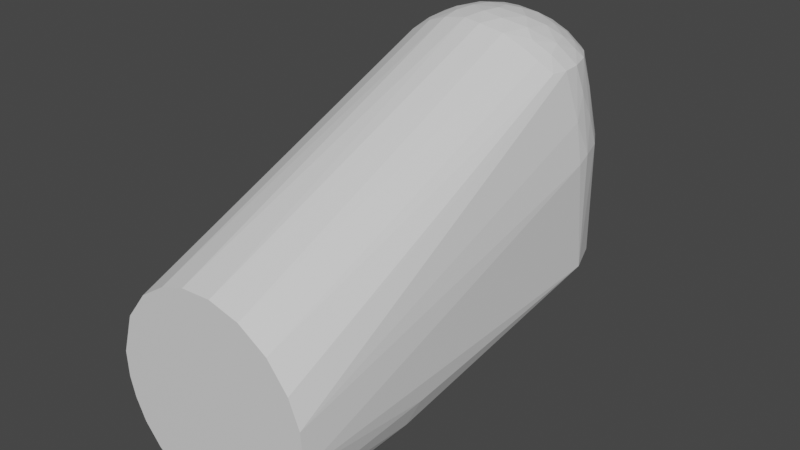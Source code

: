 # Source: link2.blend  (saved by Blender 3.1.7; exported with 4.5.12 LTS)
import bpy
from mathutils import Matrix  # noqa: F401  (used for matrix-valued properties, if any)

bpy.ops.wm.read_factory_settings(use_empty=True)
scene = bpy.context.scene
scene.name = 'Scene'

# ---- materials (node trees are filled in below, after node groups)
mat_defaultmaterial = bpy.data.materials.new('DefaultMaterial')
mat_defaultmaterial.use_transparent_shadow = False

# ---- material node trees
mat_defaultmaterial.use_nodes = True; mat_defaultmaterial.node_tree.nodes.clear()
_N = mat_defaultmaterial.node_tree.nodes; _L = mat_defaultmaterial.node_tree.links
n0 = _N.new('ShaderNodeBsdfPrincipled'); n0.name = 'Principled BSDF'; n0.location = (10, 300)
n0.distribution = 'GGX'
n0.subsurface_method = 'RANDOM_WALK_SKIN'
n0.inputs[3].default_value = 1.45
n0.inputs[27].default_value = (0.0, 0.0, 0.0, 1.0)
n0.inputs[28].default_value = 1.0
n1 = _N.new('ShaderNodeOutputMaterial'); n1.name = 'Material Output'; n1.location = (300, 300)
_L.new(n0.outputs[0], n1.inputs[0])
n1.is_active_output = True

# ---- world
world_world = bpy.data.worlds.new('World'); scene.world = world_world
world_world.use_nodes = True; world_world.node_tree.nodes.clear()
_N = world_world.node_tree.nodes; _L = world_world.node_tree.links
n0 = _N.new('ShaderNodeOutputWorld'); n0.name = 'World Output'; n0.location = (300, 300)
n1 = _N.new('ShaderNodeBackground'); n1.name = 'Background'; n1.location = (10, 300)
n1.inputs[0].default_value = (0.05088, 0.05088, 0.05088, 1.0)
_L.new(n1.outputs[0], n0.inputs[0])
n0.is_active_output = True
world_world.color = (0.05088, 0.05088, 0.05088)
world_world.use_sun_shadow = False
world_world.sun_shadow_jitter_overblur = 0.0

# ---- meshes
me_link2 = bpy.data.meshes.new('link2')
me_link2.from_pydata([(0.05478, 0.008755, 0.000695), (0.05498, 0.001797, 0.06008), (0.05494, -0.194, -0.005), (0.05414, 0.009444, 0.06282), (0.03105, -0.1261, -0.0455), (0.0476, 0.02803, 0.0004897), (0.05024, 0.02267, 0.06324), (0.02121, -0.1266, -0.05081), (0.03995, -0.1245, -0.03793), (0.04841, -0.1233, -0.02653), (-0.05188, -0.194, -0.01839), (-0.05001, -0.1217, -0.02326), (-0.04667, -0.194, -0.02943), (-0.04396, 0.0333, 0.0004897), (-0.03615, 0.04165, 0.06448), (-0.0321, 0.045, 0.0005083), (-0.01524, -0.01719, 0.1251), (-0.02376, -0.194, 0.04971), (-0.01058, -0.194, 0.05415), (-0.02547, -0.0162, 0.1214), (0.0307, -0.01609, 0.1185), (0.02184, -0.194, 0.05069), (0.03695, -0.194, 0.04109), (0.01609, 0.05276, 0.06414), (0.0286, 0.04727, 0.0004997), (0.01356, 0.05344, 0.0004973), (0.02872, 0.04702, 0.06477), (0.003512, -0.1256, -0.05488), (0.01145, -0.1261, -0.05379), (-0.01387, -0.1264, -0.05334), (0.03908, 0.03879, 0.0004974), (-0.04394, -0.0118, 0.1086), (-0.04623, -0.003653, 0.1076), (-0.04874, -0.194, 0.02597), (-0.05483, 0.006423, 0.000592), (-0.05345, -0.1181, -0.01317), (-0.05515, -0.194, 0.005101), (-0.05452, -0.194, -0.008187), (-0.03583, -0.1258, -0.04183), (-0.05118, 0.02056, 0.0004988), (-0.00343, -0.1258, -0.05488), (-0.01791, 0.05212, 0.0005041), (-0.02142, 0.05091, 0.06456), (-0.007769, 0.0545, 0.0645), (-0.00246, 0.05522, 0.0004928), (-0.05123, 0.02037, 0.06275), (0.0534, -0.1187, -0.01352), (0.0007516, -0.007417, 0.1291), (-0.003484, -0.01673, 0.1271), (0.006265, -0.01824, 0.1264), (0.005598, -0.194, 0.0549), (0.03792, -0.01474, 0.1136), (0.04628, -0.003001, 0.1075), (0.04778, -0.194, 0.02748), (0.05343, -0.194, 0.01361), (0.04461, -0.01173, 0.1079), (-0.01005, -0.001108, 0.1287), (-0.006886, 0.007743, 0.1286), (-0.01504, 0.0114, 0.1266), (-0.03666, -0.01521, 0.1146), (0.0446, 0.03225, 0.06399), (0.05179, 0.00163, 0.08157), (0.04945, 0.01737, 0.07902), (0.02829, -0.194, -0.04725), (0.04582, -0.194, -0.03059), (0.03732, -0.194, -0.04057), (-0.05178, 0.002211, 0.08171), (-0.05492, 0.004632, 0.06106), (-0.03743, -0.194, 0.04067), (-0.02768, -0.1262, -0.04767), (-0.04521, 0.03145, 0.06346), (-0.03959, 0.03335, 0.08314), (-0.008551, 0.0509, 0.0846), (-0.01979, 0.04747, 0.08511), (-0.01302, 0.04481, 0.1071), (-0.02522, 0.04487, 0.08474), (-0.03132, 0.04095, 0.08398), (0.003379, 0.05501, 0.06444), (0.05176, -0.194, -0.01909), (0.01905, -0.01723, 0.1239), (-0.01412, -0.009581, 0.1272), (0.02982, -0.008664, 0.1209), (0.02408, -0.004086, 0.1245), (0.003973, 0.0005185, 0.1295), (-0.02089, -0.0004623, 0.1258), (-0.01298, -0.194, -0.05359), (-4.274e-05, -0.194, -0.0551), (0.03649, 0.04113, 0.06552), (-0.04306, -0.1238, -0.03432), (0.009017, 0.01268, 0.1276), (0.002612, 0.008569, 0.1289), (0.01186, -0.008311, 0.1278), (0.01377, 0.02045, 0.1244), (0.01762, 0.004251, 0.1268), (0.02603, 0.009702, 0.1227), (0.04594, 0.006738, 0.1077), (0.0393, -0.005929, 0.1146), (0.03638, 0.003278, 0.1173), (-0.02556, 0.00795, 0.1233), (-0.02369, 0.02153, 0.1204), (-0.0323, 0.01581, 0.1176), (-0.004348, 0.01711, 0.1269), (-0.01442, 0.01993, 0.1243), (0.04861, 0.01015, 0.09332), (-0.04625, 0.006992, 0.1068), (-0.04276, 0.005394, 0.1113), (-0.02675, -0.194, -0.04829), (0.01602, -0.194, -0.05288), (-0.05143, 0.01327, 0.07476), (-0.04653, 0.02305, 0.0822), (-0.03748, 0.02755, 0.1073), (-0.04253, 0.01827, 0.1077), (-0.02667, 0.03248, 0.1124), (-0.03116, 0.0344, 0.1074), (0.00197, 0.0512, 0.08669), (-0.04406, 0.01544, 0.1071), (0.0003099, 0.02352, 0.1248), (0.03311, 0.01372, 0.1177), (-0.03028, 0.002256, 0.1213), (-0.0362, 0.007314, 0.1168), (-0.03135, -0.008962, 0.12), (-0.03812, -0.194, -0.03978), (0.04385, 0.02396, 0.09185), (0.03996, 0.03257, 0.08404), (-0.01788, 0.04261, 0.108), (-0.005822, 0.04306, 0.111), (-0.009527, 0.03762, 0.1153), (-0.01716, 0.03236, 0.1171), (-0.02446, 0.0395, 0.1075), (-0.03876, 0.01662, 0.1122), (-0.03208, 0.02572, 0.1133), (0.01699, 0.02874, 0.1195), (0.003126, 0.03257, 0.12), (-0.002764, 0.04632, 0.1074), (0.01145, 0.05006, 0.08565), (0.04247, 0.01875, 0.1077), (0.03658, 0.0285, 0.1075), (0.03415, 0.02247, 0.1135), (-0.03745, -0.003133, 0.1164), (0.002943, 0.0405, 0.1138), (-0.01179, 0.0287, 0.121), (0.01203, 0.03945, 0.1132), (0.02044, 0.03722, 0.1119), (0.008742, 0.04568, 0.1073), (0.02775, 0.02529, 0.1163), (0.02425, 0.01912, 0.121), (0.0394, 0.01564, 0.112), (0.02, 0.04674, 0.08811), (0.02604, 0.0387, 0.1069), (0.01966, 0.0421, 0.1073), (0.02491, 0.03137, 0.1144), (0.03173, 0.03403, 0.1071)], [], [(0, 1, 2), (0, 3, 1), (4, 5, 0), (5, 6, 0), (4, 7, 5), (8, 0, 9), (10, 11, 12), (13, 14, 15), (16, 17, 18), (19, 17, 16), (20, 21, 22), (23, 24, 25), (24, 23, 26), (27, 24, 28), (27, 25, 24), (15, 29, 13), (7, 30, 5), (28, 30, 7), (28, 24, 30), (6, 3, 0), (4, 0, 8), (31, 32, 33), (34, 11, 35), (36, 34, 37), (38, 34, 39), (15, 40, 29), (41, 40, 15), (15, 42, 41), (43, 41, 42), (43, 44, 41), (45, 39, 34), (2, 46, 0), (47, 48, 49), (48, 50, 49), (48, 18, 50), (51, 20, 22), (52, 53, 54), (52, 55, 53), (51, 22, 55), (56, 57, 58), (17, 19, 59), (27, 44, 25), (6, 5, 60), (1, 3, 61), (3, 6, 62), (7, 4, 63), (8, 64, 65), (9, 64, 8), (65, 4, 8), (32, 66, 36), (66, 67, 36), (35, 10, 37), (31, 68, 59), (35, 11, 10), (37, 34, 35), (67, 34, 36), (69, 38, 39), (14, 70, 71), (40, 41, 44), (40, 44, 27), (72, 42, 73), (72, 73, 74), (75, 42, 14), (14, 76, 75), (42, 15, 14), (77, 25, 44), (77, 23, 25), (78, 46, 2), (0, 46, 9), (79, 50, 21), (79, 49, 50), (80, 48, 47), (81, 82, 79), (20, 79, 21), (55, 22, 53), (54, 2, 1), (1, 61, 54), (83, 56, 47), (56, 80, 47), (32, 36, 33), (84, 56, 58), (68, 17, 59), (85, 40, 86), (52, 54, 61), (30, 60, 5), (60, 30, 87), (30, 24, 87), (31, 33, 68), (34, 38, 88), (13, 70, 14), (43, 77, 44), (78, 9, 46), (89, 90, 83), (48, 16, 18), (91, 47, 49), (48, 80, 16), (92, 93, 94), (79, 20, 81), (95, 96, 52), (95, 97, 96), (98, 99, 100), (80, 56, 84), (101, 102, 58), (89, 93, 92), (84, 58, 98), (40, 27, 86), (61, 95, 52), (61, 103, 95), (4, 65, 63), (64, 9, 78), (104, 32, 105), (66, 32, 104), (29, 69, 13), (69, 39, 13), (78, 106, 85), (65, 64, 78), (78, 18, 17), (22, 21, 78), (78, 21, 50), (78, 50, 18), (78, 37, 106), (37, 78, 17), (17, 68, 37), (78, 107, 63), (78, 54, 53), (78, 53, 22), (78, 85, 86), (78, 63, 65), (86, 107, 78), (78, 2, 54), (108, 109, 45), (70, 39, 45), (39, 70, 13), (109, 71, 70), (110, 109, 111), (109, 70, 45), (106, 69, 29), (75, 73, 42), (110, 112, 113), (42, 72, 43), (114, 43, 72), (115, 108, 104), (67, 108, 45), (67, 45, 34), (101, 90, 116), (47, 91, 83), (93, 89, 83), (93, 82, 94), (94, 97, 117), (79, 82, 91), (96, 51, 55), (83, 57, 56), (83, 90, 57), (118, 98, 100), (119, 118, 100), (57, 101, 58), (116, 89, 92), (90, 89, 116), (116, 102, 101), (84, 120, 80), (27, 107, 86), (107, 27, 28), (40, 85, 29), (88, 11, 34), (38, 121, 88), (6, 122, 62), (87, 123, 60), (3, 62, 103), (103, 61, 3), (63, 107, 7), (107, 28, 7), (115, 104, 105), (104, 108, 66), (37, 121, 106), (37, 12, 121), (37, 10, 12), (37, 33, 36), (37, 68, 33), (121, 38, 106), (109, 108, 115), (74, 73, 124), (125, 74, 124), (126, 125, 124), (112, 127, 124), (112, 124, 128), (110, 111, 129), (130, 110, 129), (99, 127, 112), (112, 130, 99), (112, 110, 130), (110, 71, 109), (43, 114, 77), (67, 66, 108), (124, 127, 126), (131, 132, 92), (125, 133, 74), (134, 77, 114), (134, 23, 77), (133, 114, 72), (135, 136, 137), (94, 82, 97), (91, 49, 79), (20, 51, 96), (96, 81, 20), (100, 130, 129), (102, 99, 58), (105, 32, 138), (119, 100, 129), (57, 90, 101), (125, 126, 139), (139, 126, 132), (140, 116, 132), (116, 140, 102), (120, 59, 19), (88, 121, 12), (88, 12, 11), (26, 87, 24), (120, 138, 59), (38, 69, 106), (76, 128, 75), (73, 75, 128), (73, 128, 124), (113, 128, 76), (76, 14, 71), (126, 127, 140), (93, 91, 82), (93, 83, 91), (141, 131, 142), (141, 132, 131), (143, 139, 141), (134, 114, 143), (144, 145, 117), (117, 137, 144), (94, 117, 145), (92, 94, 145), (135, 137, 146), (52, 96, 55), (96, 97, 81), (81, 97, 82), (111, 109, 115), (105, 138, 119), (98, 58, 99), (99, 140, 127), (140, 132, 126), (19, 80, 120), (19, 16, 80), (147, 148, 26), (123, 122, 60), (6, 60, 122), (59, 138, 31), (138, 32, 31), (106, 29, 85), (128, 113, 112), (71, 113, 76), (71, 110, 113), (139, 133, 125), (133, 72, 74), (149, 143, 141), (149, 141, 142), (149, 148, 147), (135, 122, 136), (150, 142, 131), (123, 136, 122), (150, 137, 136), (105, 111, 115), (140, 99, 102), (119, 138, 118), (120, 118, 138), (118, 120, 84), (98, 118, 84), (116, 92, 132), (62, 135, 103), (122, 135, 62), (133, 139, 143), (114, 133, 143), (135, 95, 103), (144, 137, 150), (131, 92, 145), (151, 136, 123), (95, 135, 146), (146, 137, 117), (105, 129, 111), (129, 105, 119), (100, 99, 130), (141, 139, 132), (87, 148, 151), (87, 26, 148), (23, 147, 26), (151, 150, 136), (149, 142, 148), (147, 23, 134), (143, 149, 147), (131, 144, 150), (131, 145, 144), (151, 123, 87), (97, 95, 146), (97, 146, 117), (142, 150, 148), (150, 151, 148), (147, 134, 143)])
me_link2.polygons.foreach_set('use_smooth', [True] * 300)
_k = set([(0, 1), (0, 2), (0, 3), (0, 4), (0, 5), (0, 6), (0, 8), (0, 9), (0, 46), (1, 2), (1, 3), (1, 54), (1, 61), (2, 46), (2, 54), (2, 78), (3, 6), (3, 61), (3, 62), (3, 103), (4, 5), (4, 7), (4, 8), (4, 63), (4, 65), (5, 6), (5, 7), (5, 30), (5, 60), (6, 60), (6, 62), (6, 122), (7, 28), (7, 30), (7, 63), (7, 107), (8, 9), (8, 64), (8, 65), (9, 46), (9, 64), (9, 78), (10, 11), (10, 12), (10, 35), (10, 37), (11, 12), (11, 34), (11, 35), (11, 88), (12, 88), (12, 121), (13, 14), (13, 15), (13, 29), (13, 39), (13, 69), (13, 70), (14, 15), (14, 42), (14, 70), (14, 71), (14, 75), (14, 76), (15, 29), (15, 40), (15, 41), (15, 42), (16, 17), (16, 18), (16, 19), (16, 48), (16, 80), (17, 18), (17, 19), (17, 68), (18, 48), (18, 50), (19, 59), (19, 80), (19, 120), (20, 21), (20, 22), (20, 51), (20, 79), (20, 81), (20, 96), (21, 22), (21, 50), (21, 79), (22, 51), (22, 53), (22, 55), (23, 24), (23, 25), (23, 26), (23, 77), (23, 134), (23, 147), (24, 25), (24, 26), (24, 27), (24, 28), (24, 30), (24, 87), (25, 27), (25, 44), (25, 77), (26, 87), (26, 147), (26, 148), (27, 28), (27, 40), (27, 44), (27, 86), (28, 30), (28, 107), (29, 40), (29, 69), (29, 85), (29, 106), (30, 60), (30, 87), (31, 32), (31, 33), (31, 59), (31, 68), (31, 138), (32, 33), (32, 36), (32, 66), (32, 104), (32, 105), (32, 138), (33, 36), (33, 68), (34, 35), (34, 36), (34, 37), (34, 38), (34, 39), (34, 45), (34, 67), (34, 88), (35, 37), (36, 37), (36, 66), (36, 67), (38, 39), (38, 69), (38, 88), (38, 106), (38, 121), (39, 45), (39, 69), (39, 70), (40, 41), (40, 44), (40, 85), (40, 86), (41, 42), (41, 43), (41, 44), (42, 43), (42, 72), (42, 73), (42, 75), (43, 44), (43, 72), (43, 77), (43, 114), (44, 77), (45, 67), (45, 70), (45, 108), (45, 109), (46, 78), (47, 48), (47, 49), (47, 56), (47, 80), (47, 83), (47, 91), (48, 49), (48, 50), (48, 80), (49, 50), (49, 79), (49, 91), (50, 79), (51, 55), (51, 96), (52, 53), (52, 54), (52, 55), (52, 61), (52, 95), (52, 96), (53, 54), (53, 55), (54, 61), (55, 96), (56, 57), (56, 58), (56, 80), (56, 83), (56, 84), (57, 58), (57, 83), (57, 90), (57, 101), (58, 84), (58, 98), (58, 99), (58, 101), (58, 102), (59, 68), (59, 120), (59, 138), (60, 87), (60, 122), (60, 123), (61, 95), (61, 103), (62, 103), (62, 122), (62, 135), (63, 65), (63, 107), (64, 65), (64, 78), (66, 67), (66, 104), (66, 108), (67, 108), (69, 106), (70, 71), (70, 109), (71, 109), (71, 110), (71, 113), (72, 73), (72, 74), (72, 114), (72, 133), (73, 74), (73, 75), (73, 124), (74, 124), (74, 125), (74, 133), (75, 76), (75, 128), (76, 113), (76, 128), (77, 114), (77, 134), (79, 81), (79, 82), (79, 91), (80, 84), (80, 120), (81, 82), (81, 96), (81, 97), (82, 91), (82, 93), (82, 94), (82, 97), (83, 89), (83, 90), (83, 91), (83, 93), (84, 98), (84, 118), (84, 120), (85, 86), (85, 106), (86, 107), (87, 123), (87, 148), (87, 151), (88, 121), (89, 90), (89, 92), (89, 93), (89, 116), (90, 101), (90, 116), (91, 93), (92, 93), (92, 94), (92, 116), (92, 131), (92, 132), (92, 145), (93, 94), (94, 97), (94, 117), (94, 145), (95, 97), (95, 103), (95, 135), (95, 146), (96, 97), (97, 117), (97, 146), (98, 99), (98, 100), (98, 118), (99, 100), (99, 102), (99, 112), (99, 127), (99, 130), (99, 140), (100, 118), (100, 119), (100, 129), (100, 130), (101, 102), (101, 116), (102, 140), (103, 135), (104, 105), (104, 108), (104, 115), (105, 111), (105, 115), (105, 119), (105, 129), (105, 138), (106, 121), (108, 115), (109, 110), (109, 111), (109, 115), (110, 111), (110, 112), (110, 113), (110, 129), (110, 130), (111, 115), (111, 129), (112, 113), (112, 127), (112, 128), (112, 130), (113, 128), (114, 133), (114, 134), (114, 143), (116, 132), (116, 140), (117, 137), (117, 145), (117, 146), (118, 119), (118, 120), (118, 138), (119, 129), (119, 138), (120, 138), (122, 123), (122, 135), (122, 136), (123, 136), (123, 151), (124, 125), (124, 126), (124, 127), (124, 128), (125, 126), (125, 133), (125, 139), (126, 127), (126, 132), (126, 139), (126, 140), (127, 140), (129, 130), (131, 132), (131, 141), (131, 142), (131, 144), (131, 145), (131, 150), (132, 139), (132, 140), (132, 141), (133, 139), (133, 143), (134, 143), (134, 147), (135, 136), (135, 137), (135, 146), (136, 137), (136, 150), (136, 151), (137, 144), (137, 146), (137, 150), (139, 141), (139, 143), (141, 142), (141, 143), (141, 149), (142, 148), (142, 149), (142, 150), (143, 149), (144, 145), (144, 150), (147, 148), (147, 149), (148, 149), (148, 150), (148, 151), (150, 151)])
me_link2.attributes.new('sharp_edge', 'BOOLEAN', 'EDGE').data.foreach_set('value', [ (min(e.vertices), max(e.vertices)) in _k for e in me_link2.edges])
me_link2.materials.append(mat_defaultmaterial)
me_link2.use_remesh_fix_poles = True
me_link2.use_remesh_preserve_attributes = False
me_link2.update()
me_link2.normals_split_custom_set([tuple(v) for v in zip(*[iter([1.0, 0.000863, -0.003351, 1.0, 0.000863, -0.003351, 1.0, 0.000863, -0.003351, 0.9942, 0.1072, 0.00913, 0.9942, 0.1072, 0.00913, 0.9942, 0.1072, 0.00913, 0.5318, 0.1892, -0.8255, 0.5318, 0.1892, -0.8255, 0.5318, 0.1892, -0.8255, 0.9371, 0.3489, -0.00967, 0.9371, 0.3489, -0.00967, 0.9371, 0.3489, -0.00967, 0.4557, 0.2092, -0.8652, 0.4557, 0.2092, -0.8652, 0.4557, 0.2092, -0.8652, 0.7953, 0.08544, -0.6002, 0.7953, 0.08544, -0.6002, 0.7953, 0.08544, -0.6002, -0.9041, -0.005385, -0.4273, -0.9041, -0.005385, -0.4273, -0.9041, -0.005385, -0.4273, -0.7023, 0.7118, -0.007176, -0.7023, 0.7118, -0.007176, -0.7023, 0.7118, -0.007176, -0.2973, -0.3622, 0.8834, -0.2973, -0.3622, 0.8834, -0.2973, -0.3622, 0.8834, -0.3443, -0.3541, 0.8695, -0.3443, -0.3541, 0.8695, -0.3443, -0.3541, 0.8695, 0.5062, -0.3291, 0.7972, 0.5062, -0.3291, 0.7972, 0.5062, -0.3291, 0.7972, 0.3796, 0.9251, -0.005194, 0.3796, 0.9251, -0.005194, 0.3796, 0.9251, -0.005194, 0.4138, 0.9104, 0.002781, 0.4138, 0.9104, 0.002781, 0.4138, 0.9104, 0.002781, 0.1502, 0.2818, -0.9476, 0.1502, 0.2818, -0.9476, 0.1502, 0.2818, -0.9476, 0.1181, 0.2874, -0.9505, 0.1181, 0.2874, -0.9505, 0.1181, 0.2874, -0.9505, -0.2593, 0.2643, -0.929, -0.2593, 0.2643, -0.929, -0.2593, 0.2643, -0.929, 0.3147, 0.2501, -0.9157, 0.3147, 0.2501, -0.9157, 0.3147, 0.2501, -0.9157, 0.2933, 0.2542, -0.9216, 0.2933, 0.2542, -0.9216, 0.2933, 0.2542, -0.9216, 0.2198, 0.2716, -0.937, 0.2198, 0.2716, -0.937, 0.2198, 0.2716, -0.937, 0.9594, 0.282, 0.00683, 0.9594, 0.282, 0.00683, 0.9594, 0.282, 0.00683, 0.6249, 0.1524, -0.7657, 0.6249, 0.1524, -0.7657, 0.6249, 0.1524, -0.7657, -0.8668, -0.1869, 0.4623, -0.8668, -0.1869, 0.4623, -0.8668, -0.1869, 0.4623, -0.9436, 0.02599, -0.3301, -0.9436, 0.02599, -0.3301, -0.9436, 0.02599, -0.3301, -0.9989, 0.0005466, -0.04758, -0.9989, 0.0005466, -0.04758, -0.9989, 0.0005466, -0.04758, -0.6239, 0.156, -0.7657, -0.6239, 0.156, -0.7657, -0.6239, 0.156, -0.7657, -0.1569, 0.2808, -0.9469, -0.1569, 0.2808, -0.9469, -0.1569, 0.2808, -0.9469, -0.1427, 0.2836, -0.9483, -0.1427, 0.2836, -0.9483, -0.1427, 0.2836, -0.9483, -0.4487, 0.8936, -0.00756, -0.4487, 0.8936, -0.00756, -0.4487, 0.8936, -0.00756, -0.255, 0.9669, 0.004434, -0.255, 0.9669, 0.004434, -0.255, 0.9669, 0.004434, -0.1965, 0.9805, -0.005342, -0.1965, 0.9805, -0.005342, -0.1965, 0.9805, -0.005342, -0.9683, 0.25, 9.24e-06, -0.9683, 0.25, 9.24e-06, -0.9683, 0.25, 9.24e-06, 0.9905, 0.004617, -0.1373, 0.9905, 0.004617, -0.1373, 0.9905, 0.004617, -0.1373, 0.03694, -0.2234, 0.974, 0.03694, -0.2234, 0.974, 0.03694, -0.2234, 0.974, 0.009695, -0.3767, 0.9263, 0.009695, -0.3767, 0.9263, 0.009695, -0.3767, 0.9263, -0.04309, -0.3787, 0.9245, -0.04309, -0.3787, 0.9245, -0.04309, -0.3787, 0.9245, 0.5718, -0.3103, 0.7594, 0.5718, -0.3103, 0.7594, 0.5718, -0.3103, 0.7594, 0.9156, -0.1492, 0.3733, 0.9156, -0.1492, 0.3733, 0.9156, -0.1492, 0.3733, 0.9066, -0.157, 0.3917, 0.9066, -0.157, 0.3917, 0.9066, -0.157, 0.3917, 0.695, -0.2729, 0.6653, 0.695, -0.2729, 0.6653, 0.695, -0.2729, 0.6653, -0.204, 0.08559, 0.9752, -0.204, 0.08559, 0.9752, -0.204, 0.08559, 0.9752, -0.5153, -0.3251, 0.7929, -0.5128, -0.3254, 0.7945, -0.5195, -0.3245, 0.7905, 0.03282, 0.2937, -0.9553, 0.03282, 0.2937, -0.9553, 0.03282, 0.2937, -0.9553, 0.8615, 0.5076, 0.007072, 0.8615, 0.5076, 0.007072, 0.8615, 0.5076, 0.007072, 0.9874, 0.05683, 0.1474, 0.9874, 0.05683, 0.1474, 0.9874, 0.05683, 0.1474, 0.951, 0.2753, 0.1406, 0.951, 0.2753, 0.1406, 0.951, 0.2753, 0.1406, 0.4744, 0.003402, -0.8803, 0.4744, 0.003402, -0.8803, 0.4744, 0.003402, -0.8803, 0.7618, -0.004047, -0.6478, 0.7618, -0.004047, -0.6478, 0.7618, -0.004047, -0.6478, 0.8024, 0.004773, -0.5968, 0.8024, 0.004773, -0.5968, 0.8024, 0.004773, -0.5968, 0.6479, 0.004589, -0.7617, 0.6479, 0.004589, -0.7617, 0.6479, 0.004589, -0.7617, -0.9787, -0.05977, 0.1962, -0.9787, -0.05977, 0.1962, -0.9787, -0.05977, 0.1962, -0.9886, -0.03979, 0.1454, -0.9886, -0.03979, 0.1454, -0.9886, -0.03979, 0.1454, -0.9682, -0.002713, -0.2501, -0.9682, -0.002713, -0.2501, -0.9682, -0.002713, -0.2501, -0.6846, -0.2761, 0.6746, -0.6846, -0.2761, 0.6746, -0.6846, -0.2761, 0.6746, -0.9465, 0.002741, -0.3228, -0.9465, 0.002741, -0.3228, -0.9465, 0.002741, -0.3228, -0.9899, 0.004693, -0.1419, -0.9899, 0.004693, -0.1419, -0.9899, 0.004693, -0.1419, -1.0, 0.001588, -0.001393, -1.0, 0.001588, -0.001393, -1.0, 0.001588, -0.001393, -0.5675, 0.1733, -0.8049, -0.5675, 0.1733, -0.8049, -0.5675, 0.1733, -0.8049, -0.7465, 0.6482, 0.1506, -0.7465, 0.6482, 0.1506, -0.7465, 0.6482, 0.1506, -0.05928, 0.2923, -0.9545, -0.05928, 0.2923, -0.9545, -0.05928, 0.2923, -0.9545, -0.008357, 0.2926, -0.9562, -0.008357, 0.2926, -0.9562, -0.008357, 0.2926, -0.9562, -0.28, 0.943, 0.18, -0.28, 0.943, 0.18, -0.28, 0.943, 0.18, -0.2781, 0.9396, 0.1996, -0.2781, 0.9396, 0.1996, -0.2781, 0.9396, 0.1996, -0.5265, 0.8366, 0.1512, -0.5265, 0.8366, 0.1512, -0.5265, 0.8366, 0.1512, -0.547, 0.8207, 0.1648, -0.547, 0.8207, 0.1648, -0.547, 0.8207, 0.1648, -0.532, 0.8466, 0.01067, -0.532, 0.8466, 0.01067, -0.532, 0.8466, 0.01067, 0.1102, 0.9939, -0.006763, 0.1102, 0.9939, -0.006763, 0.1102, 0.9939, -0.006763, 0.1739, 0.9847, 0.003621, 0.1739, 0.9847, 0.003621, 0.1739, 0.9847, 0.003621, 0.9755, -0.005043, -0.2199, 0.9755, -0.005043, -0.2199, 0.9755, -0.005043, -0.2199, 0.9295, 0.03095, -0.3674, 0.9295, 0.03095, -0.3674, 0.9295, 0.03095, -0.3674, 0.2336, -0.3687, 0.8997, 0.2336, -0.3687, 0.8997, 0.2336, -0.3687, 0.8997, 0.2082, -0.3691, 0.9057, 0.2082, -0.3691, 0.9057, 0.2082, -0.3691, 0.9057, -0.1023, -0.1617, 0.9815, -0.1023, -0.1617, 0.9815, -0.1023, -0.1617, 0.9815, 0.3997, -0.1967, 0.8953, 0.3997, -0.1967, 0.8953, 0.3997, -0.1967, 0.8953, 0.4202, -0.3414, 0.8408, 0.4202, -0.3414, 0.8408, 0.4202, -0.3414, 0.8408, 0.7573, -0.2525, 0.6023, 0.7573, -0.2525, 0.6023, 0.7573, -0.2525, 0.6023, 0.9964, -0.02702, 0.08053, 0.9964, -0.02702, 0.08053, 0.9964, -0.02702, 0.08053, 0.9883, -0.04267, 0.1468, 0.9883, -0.04267, 0.1468, 0.9883, -0.04267, 0.1468, -0.0512, -0.03129, 0.9982, -0.0512, -0.03129, 0.9982, -0.0512, -0.03129, 0.9982, -0.1077, -0.1286, 0.9858, -0.1077, -0.1286, 0.9858, -0.1077, -0.1286, 0.9858, -0.9498, -0.1127, 0.2919, -0.9498, -0.1127, 0.2919, -0.9498, -0.1127, 0.2919, -0.2543, 0.06375, 0.965, -0.2543, 0.06375, 0.965, -0.2543, 0.06375, 0.965, -0.5221, -0.3241, 0.7889, -0.5153, -0.3251, 0.7929, -0.5195, -0.3245, 0.7905, -0.1158, -0.00254, -0.9933, -0.1158, -0.00254, -0.9933, -0.1158, -0.00254, -0.9933, 0.9785, -0.06023, 0.1971, 0.9785, -0.06023, 0.1971, 0.9785, -0.06023, 0.1971, 0.7837, 0.6212, -0.004145, 0.7837, 0.6212, -0.004145, 0.7837, 0.6212, -0.004145, 0.7392, 0.6735, 0.005119, 0.7392, 0.6735, 0.005119, 0.7392, 0.6735, 0.005119, 0.6294, 0.7771, -0.002987, 0.6294, 0.7771, -0.002987, 0.6294, 0.7771, -0.002987, -0.7678, -0.2478, 0.5908, -0.7678, -0.2478, 0.5908, -0.7678, -0.2478, 0.5908, -0.6978, 0.126, -0.7051, -0.6978, 0.126, -0.7051, -0.6978, 0.126, -0.7051, -0.7478, 0.664, 0.004624, -0.7478, 0.664, 0.004624, -0.7478, 0.664, 0.004624, -0.04504, 0.999, 0.007426, -0.04504, 0.999, 0.007426, -0.04504, 0.999, 0.007426, 0.9329, 0.006257, -0.3601, 0.9329, 0.006257, -0.3601, 0.9329, 0.006257, -0.3601, 0.1392, 0.09845, 0.9854, 0.1392, 0.09845, 0.9854, 0.1392, 0.09845, 0.9854, -0.1427, -0.3718, 0.9173, -0.1427, -0.3718, 0.9173, -0.1427, -0.3718, 0.9173, 0.09722, -0.1933, 0.9763, 0.09722, -0.1933, 0.9763, 0.09722, -0.1933, 0.9763, -0.1549, -0.2398, 0.9584, -0.1549, -0.2398, 0.9584, -0.1549, -0.2398, 0.9584, 0.3102, 0.2126, 0.9266, 0.3102, 0.2126, 0.9266, 0.3102, 0.2126, 0.9266, 0.4251, -0.236, 0.8738, 0.4251, -0.236, 0.8738, 0.4251, -0.236, 0.8738, 0.7084, 0.01468, 0.7056, 0.7109, 0.01196, 0.7032, 0.7116, 0.01125, 0.7025, 0.7084, 0.01468, 0.7056, 0.7051, 0.01817, 0.7089, 0.7109, 0.01196, 0.7032, -0.4423, 0.2426, 0.8634, -0.4423, 0.2426, 0.8634, -0.4423, 0.2426, 0.8634, -0.2608, -0.05087, 0.964, -0.2608, -0.05087, 0.964, -0.2608, -0.05087, 0.964, -0.1688, 0.2653, 0.9493, -0.1688, 0.2653, 0.9493, -0.1688, 0.2653, 0.9493, 0.2862, 0.2082, 0.9353, 0.2862, 0.2082, 0.9353, 0.2862, 0.2082, 0.9353, -0.3292, 0.1024, 0.9387, -0.3292, 0.1024, 0.9387, -0.3292, 0.1024, 0.9387, -0.0009316, 0.003185, -1.0, -0.0009316, 0.003185, -1.0, -0.0009316, 0.003185, -1.0, 0.9766, 0.03048, 0.2129, 0.9766, 0.03048, 0.2129, 0.9766, 0.03048, 0.2129, 0.9757, 0.08513, 0.202, 0.9757, 0.08513, 0.202, 0.9757, 0.08513, 0.202, 0.5944, -0.003428, -0.8042, 0.5944, -0.003428, -0.8042, 0.5944, -0.003428, -0.8042, 0.8883, -0.006272, -0.4591, 0.8883, -0.006272, -0.4591, 0.8883, -0.006272, -0.4591, -0.7862, 0.04884, 0.616, -0.7862, 0.04884, 0.616, -0.7862, 0.04884, 0.616, -0.977, 0.01526, 0.2128, -0.977, 0.01526, 0.2128, -0.977, 0.01526, 0.2128, -0.3665, 0.2344, -0.9004, -0.3665, 0.2344, -0.9004, -0.3665, 0.2344, -0.9004, -0.4016, 0.2269, -0.8873, -0.4016, 0.2269, -0.8873, -0.4016, 0.2269, -0.8873, -7.209e-05, -1.0, 3.688e-06, 0.0, -1.0, -5.86e-07, 0.0, -1.0, -3.615e-07, 0.0, -1.0, -2.292e-06, 0.0, -1.0, 0.0, -7.209e-05, -1.0, 3.688e-06, -7.209e-05, -1.0, 3.688e-06, 0.0, -1.0, 6.46e-07, 0.0, -1.0, 4.151e-07, 0.0, -1.0, 1.587e-07, 0.0, -1.0, -7.288e-07, -7.209e-05, -1.0, 3.688e-06, -7.209e-05, -1.0, 3.688e-06, 0.0, -1.0, -7.288e-07, 0.0, -1.0, -5.241e-07, -7.209e-05, -1.0, 3.688e-06, 0.0, -1.0, -5.241e-07, 0.0, -1.0, 6.46e-07, -7.209e-05, -1.0, 3.688e-06, 0.001368, -1.0, -0.0003311, 0.0, -1.0, -5.86e-07, 0.001368, -1.0, -0.0003311, -7.209e-05, -1.0, 3.688e-06, 0.0, -1.0, 4.151e-07, 0.0, -1.0, 4.151e-07, -1.838e-05, -1.0, 6.493e-06, 0.001368, -1.0, -0.0003311, -7.209e-05, -1.0, 3.688e-06, 0.0, -1.0, -1.277e-06, 0.0, -1.0, 3.812e-06, -7.209e-05, -1.0, 3.688e-06, -0.0006315, -1.0, 2.51e-05, 0.0, -1.0, 9.254e-07, -7.209e-05, -1.0, 3.688e-06, 0.0, -1.0, 9.254e-07, 0.0, -1.0, 1.587e-07, -7.209e-05, -1.0, 3.688e-06, 0.0, -1.0, -3.615e-07, 0.0, -1.0, 1.824e-06, -7.209e-05, -1.0, 3.688e-06, 0.0, -1.0, 3.812e-06, 0.0, -1.0, -2.292e-06, 0.0, -1.0, 1.824e-06, 0.0, -1.0, -1.277e-06, -7.209e-05, -1.0, 3.688e-06, -7.209e-05, -1.0, 3.688e-06, -0.00122, -1.0, 6.232e-05, -0.0006315, -1.0, 2.51e-05, -0.9281, 0.3214, 0.188, -0.9277, 0.3268, 0.1806, -0.9275, 0.3282, 0.1787, -0.8788, 0.4771, 0.0007556, -0.8788, 0.4771, 0.0007556, -0.8788, 0.4771, 0.0007556, -0.8701, 0.4929, -0.002818, -0.8701, 0.4929, -0.002818, -0.8701, 0.4929, -0.002818, -0.823, 0.5377, 0.1831, -0.823, 0.5377, 0.1831, -0.823, 0.5377, 0.1831, -0.8524, 0.4731, 0.2225, -0.8524, 0.4731, 0.2225, -0.8524, 0.4731, 0.2225, -0.8732, 0.4647, 0.1468, -0.8732, 0.4647, 0.1468, -0.8732, 0.4647, 0.1468, -0.3799, 0.00328, -0.925, -0.3799, 0.00328, -0.925, -0.3799, 0.00328, -0.925, -0.4349, 0.8819, 0.182, -0.4349, 0.8819, 0.182, -0.4349, 0.8819, 0.182, -0.5422, 0.4976, 0.6771, -0.5422, 0.4976, 0.6771, -0.5422, 0.4976, 0.6771, -0.251, 0.9544, 0.1614, -0.251, 0.9544, 0.1614, -0.251, 0.9544, 0.1614, -0.06255, 0.9828, 0.1738, -0.06255, 0.9828, 0.1738, -0.06255, 0.9828, 0.1738, -0.9506, 0.2371, 0.2002, -0.9506, 0.2371, 0.2002, -0.9506, 0.2371, 0.2002, -0.9702, 0.2154, 0.1114, -0.9702, 0.2154, 0.1114, -0.9702, 0.2154, 0.1114, -0.9737, 0.2276, 0.00534, -0.9737, 0.2276, 0.00534, -0.9737, 0.2276, 0.00534, 0.05486, 0.2693, 0.9615, 0.05486, 0.2693, 0.9615, 0.05486, 0.2693, 0.9615, 0.1067, -0.09495, 0.9897, 0.1067, -0.09495, 0.9897, 0.1067, -0.09495, 0.9897, 0.1697, 0.08526, 0.9818, 0.1697, 0.08526, 0.9818, 0.1697, 0.08526, 0.9818, 0.403, 0.05948, 0.9133, 0.403, 0.05948, 0.9133, 0.403, 0.05948, 0.9133, 0.5254, 0.1307, 0.8408, 0.5254, 0.1307, 0.8408, 0.5254, 0.1307, 0.8408, 0.3092, -0.1641, 0.9367, 0.3092, -0.1641, 0.9367, 0.3092, -0.1641, 0.9367, 0.6876, -0.1866, 0.7017, 0.6876, -0.1866, 0.7017, 0.6876, -0.1866, 0.7017, -0.05875, 0.03405, 0.9977, -0.05875, 0.03405, 0.9977, -0.05875, 0.03405, 0.9977, -0.03484, 0.06989, 0.9969, -0.03484, 0.06989, 0.9969, -0.03484, 0.06989, 0.9969, -0.5289, 0.1482, 0.8356, -0.5289, 0.1482, 0.8356, -0.5289, 0.1482, 0.8356, -0.5111, 0.1536, 0.8457, -0.5111, 0.1536, 0.8457, -0.5111, 0.1536, 0.8457, -0.1431, 0.2162, 0.9658, -0.1431, 0.2162, 0.9658, -0.1431, 0.2162, 0.9658, 0.1043, 0.3218, 0.941, 0.1043, 0.3218, 0.941, 0.1043, 0.3218, 0.941, 0.02734, 0.2657, 0.9637, 0.02734, 0.2657, 0.9637, 0.02734, 0.2657, 0.9637, -0.1262, 0.3859, 0.9139, -0.1261, 0.3855, 0.914, -0.1261, 0.3855, 0.914, -0.3844, -0.1504, 0.9108, -0.3844, -0.1504, 0.9108, -0.3844, -0.1504, 0.9108, 0.1364, -0.004034, -0.9906, 0.1366, -0.003997, -0.9906, 0.1367, -0.003993, -0.9906, 0.1366, -0.003997, -0.9906, 0.1364, -0.004034, -0.9906, 0.1364, -0.004042, -0.9906, -0.1457, 0.00171, -0.9893, -0.1457, 0.00171, -0.9893, -0.1457, 0.00171, -0.9893, -0.8385, 0.0691, -0.5404, -0.8385, 0.0691, -0.5404, -0.8385, 0.0691, -0.5404, -0.7197, 0.003373, -0.6943, -0.7197, 0.003373, -0.6943, -0.7197, 0.003373, -0.6943, 0.8955, 0.4063, 0.1818, 0.8955, 0.4063, 0.1818, 0.8955, 0.4063, 0.1818, 0.7427, 0.6499, 0.1614, 0.7427, 0.6499, 0.1614, 0.7427, 0.6499, 0.1614, 0.9601, 0.223, 0.1688, 0.9601, 0.223, 0.1688, 0.9601, 0.223, 0.1688, 0.9769, 0.124, 0.1741, 0.9769, 0.124, 0.1741, 0.9769, 0.124, 0.1741, 0.417, -0.004154, -0.9089, 0.417, -0.004154, -0.9089, 0.417, -0.004154, -0.9089, 0.2922, 0.0069, -0.9563, 0.2922, 0.0069, -0.9563, 0.2922, 0.0069, -0.9563, -0.7553, 0.1671, 0.6337, -0.7553, 0.1671, 0.6337, -0.7553, 0.1671, 0.6337, -0.9713, 0.1482, 0.1861, -0.9713, 0.1482, 0.1861, -0.9713, 0.1482, 0.1861, 0.001368, -1.0, -0.0003311, 0.0, -1.0, 0.0, 0.0, -1.0, -5.86e-07, 0.001368, -1.0, -0.0003311, 0.0, -1.0, 0.0, 0.0, -1.0, 0.0, 0.001368, -1.0, -0.0003311, 0.0, -1.0, 0.0, 0.0, -1.0, 0.0, 0.001368, -1.0, -0.0003311, 0.002422, -1.0, -0.0003987, 0.003271, -1.0, -0.0005479, 0.001368, -1.0, -0.0003311, -1.838e-05, -1.0, 6.493e-06, 0.002422, -1.0, -0.0003987, -0.599, -0.003868, -0.8008, -0.599, -0.003868, -0.8008, -0.599, -0.003868, -0.8008, -0.9277, 0.3268, 0.1806, -0.9281, 0.3214, 0.188, -0.9282, 0.3203, 0.1896, -0.3671, 0.9031, 0.2226, -0.3671, 0.9031, 0.2226, -0.3671, 0.9031, 0.2226, -0.1949, 0.7109, 0.6757, -0.1949, 0.7109, 0.6757, -0.1949, 0.7109, 0.6757, -0.199, 0.6908, 0.6951, -0.199, 0.6908, 0.6951, -0.199, 0.6908, 0.6951, -0.343, 0.6077, 0.7163, -0.348, 0.6101, 0.7118, -0.3424, 0.6075, 0.7168, -0.343, 0.6077, 0.7163, -0.3424, 0.6075, 0.7168, -0.3419, 0.6072, 0.7172, -0.644, 0.3758, 0.6664, -0.644, 0.3758, 0.6664, -0.644, 0.3758, 0.6664, -0.6255, 0.3803, 0.6812, -0.6255, 0.3803, 0.6812, -0.6255, 0.3803, 0.6812, -0.3888, 0.4745, 0.7897, -0.3888, 0.4745, 0.7897, -0.3888, 0.4745, 0.7897, -0.4318, 0.4548, 0.7789, -0.4318, 0.4548, 0.7789, -0.4318, 0.4548, 0.7789, -0.5443, 0.5269, 0.6528, -0.5443, 0.5269, 0.6528, -0.5443, 0.5269, 0.6528, -0.821, 0.5347, 0.2002, -0.821, 0.5347, 0.2002, -0.821, 0.5347, 0.2002, -0.04352, 0.9852, 0.1658, -0.04352, 0.9852, 0.1658, -0.04352, 0.9852, 0.1658, -0.9772, 0.1346, 0.1641, -0.9772, 0.1346, 0.1641, -0.9772, 0.1346, 0.1641, -0.2643, 0.6314, 0.729, -0.2643, 0.6314, 0.729, -0.2643, 0.6314, 0.729, 0.1541, 0.4546, 0.8773, 0.1541, 0.4546, 0.8773, 0.1541, 0.4546, 0.8773, -0.1364, 0.7868, 0.6019, -0.1364, 0.7868, 0.6019, -0.1364, 0.7868, 0.6019, 0.1364, 0.975, 0.1754, 0.1364, 0.975, 0.1754, 0.1364, 0.975, 0.1754, 0.1752, 0.9715, 0.1598, 0.1752, 0.9715, 0.1598, 0.1752, 0.9715, 0.1598, -0.07024, 0.9744, 0.2136, -0.07024, 0.9744, 0.2136, -0.07024, 0.9744, 0.2136, 0.6409, 0.397, 0.657, 0.6409, 0.397, 0.657, 0.6409, 0.397, 0.657, 0.4872, 0.0423, 0.8723, 0.4872, 0.0423, 0.8723, 0.4872, 0.0423, 0.8723, 0.2068, -0.2507, 0.9457, 0.2068, -0.2507, 0.9457, 0.2068, -0.2507, 0.9457, 0.5739, -0.1797, 0.7989, 0.5739, -0.1797, 0.7989, 0.5739, -0.1797, 0.7989, 0.5823, -0.19, 0.7904, 0.5823, -0.19, 0.7904, 0.5823, -0.19, 0.7904, -0.5755, 0.3361, 0.7456, -0.5755, 0.3361, 0.7456, -0.5755, 0.3361, 0.7456, -0.3345, 0.2653, 0.9043, -0.3345, 0.2653, 0.9043, -0.3345, 0.2653, 0.9043, -0.7045, -0.02072, 0.7094, -0.7045, -0.02072, 0.7094, -0.7045, -0.02072, 0.7094, -0.6089, 0.2061, 0.766, -0.6089, 0.2061, 0.766, -0.6089, 0.2061, 0.766, -0.04501, 0.1923, 0.9803, -0.04501, 0.1923, 0.9803, -0.04501, 0.1923, 0.9803, -0.05702, 0.6465, 0.7608, -0.05702, 0.6465, 0.7608, -0.05702, 0.6465, 0.7608, -0.04561, 0.612, 0.7895, -0.04561, 0.612, 0.7895, -0.04561, 0.612, 0.7895, -0.06884, 0.488, 0.8701, -0.06884, 0.488, 0.8701, -0.06884, 0.488, 0.8701, -0.1262, 0.3859, 0.9139, -0.1263, 0.3863, 0.9137, -0.1261, 0.3855, 0.914, -0.519, -0.2602, 0.8142, -0.519, -0.2602, 0.8142, -0.519, -0.2602, 0.8142, -0.7712, -0.004751, -0.6366, -0.7712, -0.004751, -0.6366, -0.7712, -0.004751, -0.6366, -0.846, 0.006321, -0.5331, -0.846, 0.006321, -0.5331, -0.846, 0.006321, -0.5331, 0.604, 0.797, 0.00198, 0.604, 0.797, 0.00198, 0.604, 0.797, 0.00198, -0.6097, -0.1519, 0.7779, -0.6097, -0.1519, 0.7779, -0.6097, -0.1519, 0.7779, -0.5825, -0.0005326, -0.8128, -0.5825, -0.0005326, -0.8128, -0.5825, -0.0005326, -0.8128, -0.5463, 0.8109, 0.2098, -0.5463, 0.8109, 0.2098, -0.5463, 0.8109, 0.2098, -0.4312, 0.8746, 0.2217, -0.4335, 0.8737, 0.2209, -0.4328, 0.8739, 0.2211, -0.4312, 0.8746, 0.2217, -0.4328, 0.8739, 0.2211, -0.4305, 0.8749, 0.2219, -0.5929, 0.7743, 0.2212, -0.5929, 0.7743, 0.2212, -0.5929, 0.7743, 0.2212, -0.6745, 0.7126, 0.1928, -0.6745, 0.7127, 0.1925, -0.6741, 0.7116, 0.1981, -0.1963, 0.5589, 0.8057, -0.1963, 0.5589, 0.8057, -0.1963, 0.5589, 0.8057, 0.2764, -0.05145, 0.9597, 0.2764, -0.05145, 0.9597, 0.2764, -0.05145, 0.9597, 0.1963, -0.01311, 0.9805, 0.1963, -0.01311, 0.9805, 0.1963, -0.01311, 0.9805, 0.2656, 0.5805, 0.7697, 0.2656, 0.5805, 0.7697, 0.2656, 0.5805, 0.7697, 0.1817, 0.5633, 0.8061, 0.1817, 0.5633, 0.8061, 0.1817, 0.5633, 0.8061, 0.1321, 0.7146, 0.6869, 0.1321, 0.7146, 0.6869, 0.1321, 0.7146, 0.6869, 0.1396, 0.967, 0.2133, 0.1396, 0.967, 0.2133, 0.1396, 0.967, 0.2133, 0.4942, 0.325, 0.8063, 0.4974, 0.3263, 0.8039, 0.4958, 0.3257, 0.805, 0.4958, 0.3257, 0.805, 0.494, 0.325, 0.8064, 0.4942, 0.325, 0.8063, 0.4659, 0.2467, 0.8497, 0.4659, 0.2467, 0.8497, 0.4659, 0.2467, 0.8497, 0.3263, 0.2326, 0.9162, 0.3263, 0.2326, 0.9162, 0.3263, 0.2326, 0.9162, 0.6384, 0.3334, 0.6937, 0.6384, 0.3334, 0.6937, 0.6384, 0.3334, 0.6937, 0.7321, -0.1114, 0.672, 0.7321, -0.1114, 0.672, 0.7321, -0.1114, 0.672, 0.5658, -0.05878, 0.8224, 0.5658, -0.05878, 0.8224, 0.5658, -0.05878, 0.8224, 0.5157, -0.02079, 0.8565, 0.5157, -0.02079, 0.8565, 0.5157, -0.02079, 0.8565, -0.8751, 0.4319, 0.2184, -0.8751, 0.4319, 0.2184, -0.8751, 0.4319, 0.2184, -0.6466, 0.04603, 0.7615, -0.6466, 0.04603, 0.7615, -0.6466, 0.04603, 0.7615, -0.3623, 0.2395, 0.9008, -0.3623, 0.2395, 0.9008, -0.3623, 0.2395, 0.9008, -0.3049, 0.4406, 0.8444, -0.3049, 0.4406, 0.8444, -0.3049, 0.4406, 0.8444, -0.08688, 0.5478, 0.8321, -0.08688, 0.5478, 0.8321, -0.08688, 0.5478, 0.8321, -0.3849, -0.1313, 0.9136, -0.3849, -0.1313, 0.9136, -0.3849, -0.1313, 0.9136, -0.3461, -0.2004, 0.9166, -0.3461, -0.2004, 0.9166, -0.3461, -0.2004, 0.9166, 0.5031, 0.8412, 0.1981, 0.5031, 0.8412, 0.1981, 0.5031, 0.8412, 0.1981, 0.8235, 0.5374, 0.1819, 0.8235, 0.5374, 0.1819, 0.8235, 0.5374, 0.1819, 0.8547, 0.4909, 0.1689, 0.8547, 0.4909, 0.1689, 0.8547, 0.4909, 0.1689, -0.669, -0.1487, 0.7283, -0.669, -0.1487, 0.7283, -0.669, -0.1487, 0.7283, -0.6978, -0.109, 0.708, -0.6978, -0.109, 0.708, -0.6978, -0.109, 0.708, -0.359, -0.001322, -0.9333, -0.359, -0.001322, -0.9333, -0.359, -0.001322, -0.9333, -0.4677, 0.5997, 0.6493, -0.4677, 0.5997, 0.6493, -0.4677, 0.5997, 0.6493, -0.6741, 0.7116, 0.1981, -0.6736, 0.7104, 0.2038, -0.6745, 0.7126, 0.1928, -0.7175, 0.6605, 0.2213, -0.7175, 0.6605, 0.2213, -0.7175, 0.6605, 0.2213, -0.001768, 0.7391, 0.6736, -0.001768, 0.7391, 0.6736, -0.001768, 0.7391, 0.6736, -0.1496, 0.9614, 0.2311, -0.1496, 0.9614, 0.2311, -0.1496, 0.9614, 0.2311, 0.2394, 0.7288, 0.6416, 0.2394, 0.7288, 0.6416, 0.2394, 0.7288, 0.6416, 0.2793, 0.6844, 0.6735, 0.2793, 0.6844, 0.6735, 0.2793, 0.6844, 0.6735, 0.4689, 0.8565, 0.2156, 0.4689, 0.8565, 0.2156, 0.4689, 0.8565, 0.2156, 0.8296, 0.5047, 0.2387, 0.8296, 0.5047, 0.2387, 0.8296, 0.5047, 0.2387, 0.3129, 0.5594, 0.7676, 0.3129, 0.5594, 0.7676, 0.3129, 0.5594, 0.7676, 0.8039, 0.5558, 0.2119, 0.8039, 0.5558, 0.2119, 0.8039, 0.5558, 0.2119, 0.5289, 0.4829, 0.6979, 0.5289, 0.4829, 0.6979, 0.5289, 0.4829, 0.6979, -0.6567, 0.2169, 0.7223, -0.6567, 0.2169, 0.7223, -0.6567, 0.2169, 0.7223, -0.2908, 0.4158, 0.8617, -0.2908, 0.4158, 0.8617, -0.2908, 0.4158, 0.8617, -0.5844, 0.03659, 0.8106, -0.5844, 0.03659, 0.8106, -0.5844, 0.03659, 0.8106, -0.543, -0.04413, 0.8386, -0.543, -0.04413, 0.8386, -0.543, -0.04413, 0.8386, -0.4479, -0.05935, 0.8921, -0.4479, -0.05935, 0.8921, -0.4479, -0.05935, 0.8921, -0.4254, 0.03849, 0.9042, -0.4254, 0.03849, 0.9042, -0.4254, 0.03849, 0.9042, 0.1289, 0.4372, 0.8901, 0.1289, 0.4372, 0.8901, 0.1289, 0.4372, 0.8901, 0.9269, 0.3104, 0.2109, 0.9269, 0.3104, 0.2109, 0.9269, 0.3104, 0.2109, 0.9049, 0.3743, 0.2024, 0.9049, 0.3743, 0.2024, 0.9049, 0.3743, 0.2024, 0.04814, 0.76, 0.6482, 0.04814, 0.76, 0.6482, 0.04814, 0.76, 0.6482, 0.05628, 0.9688, 0.2412, 0.05628, 0.9688, 0.2412, 0.05628, 0.9688, 0.2412, 0.9331, 0.2697, 0.2379, 0.9331, 0.2697, 0.2379, 0.9331, 0.2697, 0.2379, 0.5179, 0.4699, 0.7148, 0.5179, 0.4699, 0.7148, 0.5179, 0.4699, 0.7148, 0.3285, 0.3795, 0.8649, 0.3285, 0.3795, 0.8649, 0.3285, 0.3795, 0.8649, 0.726, 0.6524, 0.2175, 0.726, 0.6524, 0.2175, 0.726, 0.6524, 0.2175, 0.7198, 0.2088, 0.662, 0.7198, 0.2088, 0.662, 0.7198, 0.2088, 0.662, 0.5946, 0.2868, 0.7511, 0.5946, 0.2868, 0.7511, 0.5946, 0.2868, 0.7511, -0.7188, 0.2019, 0.6653, -0.7188, 0.2019, 0.6653, -0.7188, 0.2019, 0.6653, -0.6592, 0.1753, 0.7312, -0.6592, 0.1753, 0.7312, -0.6592, 0.1753, 0.7312, -0.4941, 0.355, 0.7936, -0.4941, 0.355, 0.7936, -0.4941, 0.355, 0.7936, 0.127, 0.6102, 0.782, 0.127, 0.6102, 0.782, 0.127, 0.6102, 0.782, 0.6176, 0.7605, 0.2005, 0.6176, 0.7605, 0.2005, 0.6176, 0.7605, 0.2005, 0.5809, 0.7908, 0.193, 0.5809, 0.7908, 0.193, 0.5809, 0.7908, 0.193, 0.4018, 0.9015, 0.1609, 0.4018, 0.9015, 0.1609, 0.4018, 0.9015, 0.1609, 0.5257, 0.5089, 0.6816, 0.5257, 0.5089, 0.6816, 0.5257, 0.5089, 0.6816, 0.3903, 0.666, 0.6357, 0.3903, 0.666, 0.6357, 0.3903, 0.666, 0.6357, 0.3092, 0.933, 0.184, 0.3092, 0.933, 0.184, 0.3092, 0.933, 0.184, 0.2969, 0.9278, 0.2257, 0.3032, 0.925, 0.2292, 0.3019, 0.9256, 0.2285, 0.3829, 0.438, 0.8134, 0.3829, 0.438, 0.8134, 0.3829, 0.438, 0.8134, 0.3791, 0.4121, 0.8285, 0.3791, 0.4121, 0.8285, 0.3791, 0.4121, 0.8285, 0.6813, 0.7046, 0.1983, 0.6813, 0.7046, 0.1983, 0.6813, 0.7046, 0.1983, 0.6743, 0.1454, 0.724, 0.6743, 0.1454, 0.724, 0.6743, 0.1454, 0.724, 0.6341, 0.1683, 0.7547, 0.6341, 0.1683, 0.7547, 0.6341, 0.1683, 0.7547, 0.4323, 0.6082, 0.6657, 0.4323, 0.6082, 0.6657, 0.4323, 0.6082, 0.6657, 0.4659, 0.5934, 0.6563, 0.4659, 0.5934, 0.6563, 0.4659, 0.5934, 0.6563, 0.3019, 0.9256, 0.2285, 0.2956, 0.9284, 0.225, 0.2969, 0.9278, 0.2257])] * 3)])

# ---- objects
ob_link2 = bpy.data.objects.new('link2', me_link2)

# ---- transforms, parenting, visibility, modifiers, constraints
ob_link2.location = (0.0, 0.0, 0.0)

# ---- collection membership
scene.collection.objects.link(ob_link2)

# ---- scene / render settings (as saved in the file)
scene.frame_start = 1; scene.frame_end = 250; scene.frame_set(1)
scene.render.engine = 'BLENDER_EEVEE_NEXT'
scene.cycles.sampling_pattern = 'TABULATED_SOBOL'
scene.cycles.use_light_tree = False
scene.view_settings.view_transform = 'Filmic'
bpy.context.view_layer.update()

# ---- added for rendering (the .blend has no active camera and no usable light): camera, sun
cam_auto = bpy.data.cameras.new('AutoCamera')
cam_auto.lens = 50.0
cam_auto.sensor_width = 36.0
cam_auto.clip_end = 1000.0
ob_auto_camera = bpy.data.objects.new('AutoCamera', cam_auto)
scene.collection.objects.link(ob_auto_camera)
ob_auto_camera.location = (0.304423, -0.434803, 0.280802)
ob_auto_camera.rotation_euler = (1.09748, -7.21219e-08, 0.694738)
scene.camera = ob_auto_camera
light_auto_sun = bpy.data.lights.new('AutoSun', 'SUN')
light_auto_sun.energy = 3.0
light_auto_sun.angle = 0.0523599
ob_auto_sun = bpy.data.objects.new('AutoSun', light_auto_sun)
scene.collection.objects.link(ob_auto_sun)
ob_auto_sun.rotation_euler = (0.872665, 0.174533, 0.523599)
bpy.context.view_layer.update()
